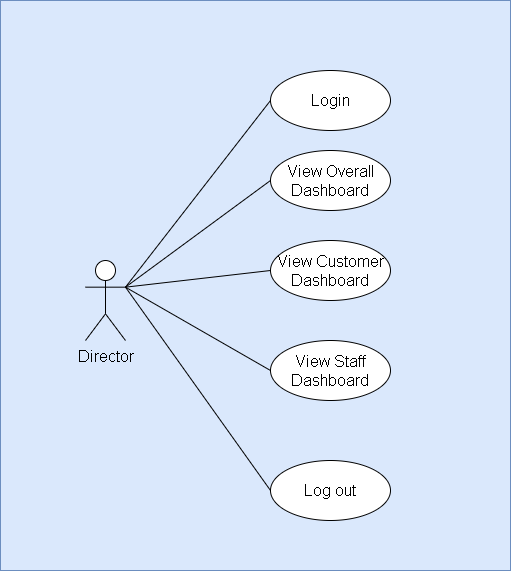

The diagram above was exported from draw.io. Its source (the exported page's mxGraphModel, read from the mxfile embedded in the PNG):
<mxGraphModel dx="4175" dy="1999" grid="1" gridSize="10" guides="1" tooltips="1" connect="1" arrows="1" fold="1" page="1" pageScale="1" pageWidth="850" pageHeight="1100" math="0" shadow="0">
  <root>
    <mxCell id="0" />
    <mxCell id="1" parent="0" />
    <mxCell id="KGBOCyffNnePZs_xi4Gr-1" value="" style="rounded=0;whiteSpace=wrap;html=1;fillColor=#dae8fc;strokeColor=#6c8ebf;" vertex="1" parent="1">
      <mxGeometry x="-1790" y="-830" width="510" height="570" as="geometry" />
    </mxCell>
    <mxCell id="KGBOCyffNnePZs_xi4Gr-181" value="Director" style="shape=umlActor;verticalLabelPosition=bottom;verticalAlign=top;html=1;fontSize=16;" vertex="1" parent="1">
      <mxGeometry x="-1705" y="-570" width="40" height="80" as="geometry" />
    </mxCell>
    <mxCell id="KGBOCyffNnePZs_xi4Gr-182" value="" style="endArrow=none;html=1;fontSize=16;entryX=0;entryY=0.5;entryDx=0;entryDy=0;exitX=1;exitY=0.3333333333333333;exitDx=0;exitDy=0;exitPerimeter=0;" edge="1" parent="1" source="KGBOCyffNnePZs_xi4Gr-181" target="KGBOCyffNnePZs_xi4Gr-185">
      <mxGeometry width="50" height="50" relative="1" as="geometry">
        <mxPoint x="-1645" y="-770" as="sourcePoint" />
        <mxPoint x="-1514.9999999999986" y="-910" as="targetPoint" />
      </mxGeometry>
    </mxCell>
    <mxCell id="KGBOCyffNnePZs_xi4Gr-183" value="Log out" style="ellipse;whiteSpace=wrap;html=1;fontSize=16;" vertex="1" parent="1">
      <mxGeometry x="-1520" y="-370" width="120" height="60" as="geometry" />
    </mxCell>
    <mxCell id="KGBOCyffNnePZs_xi4Gr-184" value="" style="endArrow=none;html=1;fontSize=16;entryX=0;entryY=0.5;entryDx=0;entryDy=0;exitX=1;exitY=0.3333333333333333;exitDx=0;exitDy=0;exitPerimeter=0;" edge="1" parent="1" source="KGBOCyffNnePZs_xi4Gr-181" target="KGBOCyffNnePZs_xi4Gr-183">
      <mxGeometry width="50" height="50" relative="1" as="geometry">
        <mxPoint x="-1645" y="-770" as="sourcePoint" />
        <mxPoint x="-1505" y="350" as="targetPoint" />
      </mxGeometry>
    </mxCell>
    <mxCell id="KGBOCyffNnePZs_xi4Gr-185" value="Login" style="ellipse;whiteSpace=wrap;html=1;fontSize=16;" vertex="1" parent="1">
      <mxGeometry x="-1520" y="-760" width="120" height="60" as="geometry" />
    </mxCell>
    <mxCell id="KGBOCyffNnePZs_xi4Gr-186" value="View Overall Dashboard" style="ellipse;whiteSpace=wrap;html=1;fontSize=16;" vertex="1" parent="1">
      <mxGeometry x="-1520" y="-680" width="120" height="60" as="geometry" />
    </mxCell>
    <mxCell id="KGBOCyffNnePZs_xi4Gr-187" value="View Customer Dashboard" style="ellipse;whiteSpace=wrap;html=1;fontSize=16;" vertex="1" parent="1">
      <mxGeometry x="-1520" y="-590" width="120" height="60" as="geometry" />
    </mxCell>
    <mxCell id="KGBOCyffNnePZs_xi4Gr-188" value="View Staff Dashboard" style="ellipse;whiteSpace=wrap;html=1;fontSize=16;" vertex="1" parent="1">
      <mxGeometry x="-1520" y="-490" width="120" height="60" as="geometry" />
    </mxCell>
    <mxCell id="KGBOCyffNnePZs_xi4Gr-189" value="" style="endArrow=none;html=1;entryX=0;entryY=0.5;entryDx=0;entryDy=0;exitX=1;exitY=0.3333333333333333;exitDx=0;exitDy=0;exitPerimeter=0;" edge="1" parent="1" source="KGBOCyffNnePZs_xi4Gr-181" target="KGBOCyffNnePZs_xi4Gr-186">
      <mxGeometry width="50" height="50" relative="1" as="geometry">
        <mxPoint x="-1400" y="-490" as="sourcePoint" />
        <mxPoint x="-1350" y="-540" as="targetPoint" />
      </mxGeometry>
    </mxCell>
    <mxCell id="KGBOCyffNnePZs_xi4Gr-190" value="" style="endArrow=none;html=1;entryX=0;entryY=0.5;entryDx=0;entryDy=0;exitX=1;exitY=0.3333333333333333;exitDx=0;exitDy=0;exitPerimeter=0;" edge="1" parent="1" source="KGBOCyffNnePZs_xi4Gr-181" target="KGBOCyffNnePZs_xi4Gr-187">
      <mxGeometry width="50" height="50" relative="1" as="geometry">
        <mxPoint x="-1654.9999999999998" y="-533.3333333333333" as="sourcePoint" />
        <mxPoint x="-1510.0000000000043" y="-640.0000000000001" as="targetPoint" />
      </mxGeometry>
    </mxCell>
    <mxCell id="KGBOCyffNnePZs_xi4Gr-191" value="" style="endArrow=none;html=1;entryX=0;entryY=0.5;entryDx=0;entryDy=0;exitX=1;exitY=0.3333333333333333;exitDx=0;exitDy=0;exitPerimeter=0;" edge="1" parent="1" source="KGBOCyffNnePZs_xi4Gr-181" target="KGBOCyffNnePZs_xi4Gr-188">
      <mxGeometry width="50" height="50" relative="1" as="geometry">
        <mxPoint x="-1644.9999999999998" y="-523.3333333333333" as="sourcePoint" />
        <mxPoint x="-1500.0000000000043" y="-630.0000000000001" as="targetPoint" />
      </mxGeometry>
    </mxCell>
  </root>
</mxGraphModel>